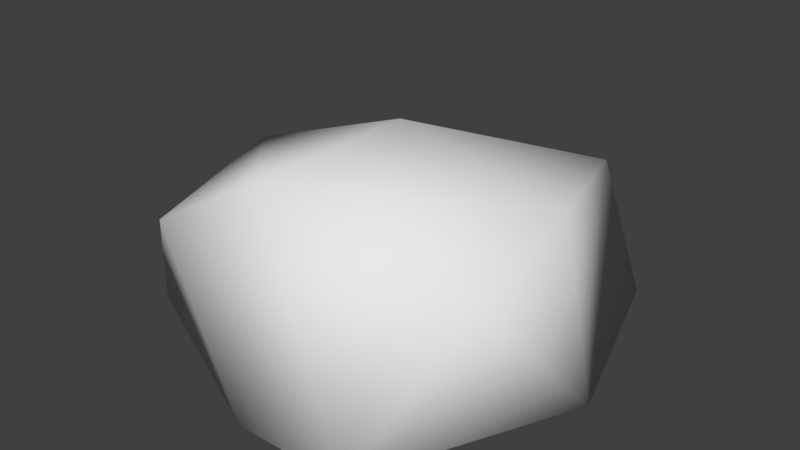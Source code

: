 # Source: rock007.blend  (saved by Blender 2.78.0; exported with 4.5.12 LTS)
import bpy
from mathutils import Matrix  # noqa: F401  (used for matrix-valued properties, if any)

bpy.ops.wm.read_factory_settings(use_empty=True)
scene = bpy.context.scene
scene.name = 'Scene'

# ---- collections
col_collection_1 = bpy.data.collections.new('Collection 1'); scene.collection.children.link(col_collection_1)

# ---- materials (node trees are filled in below, after node groups)
mat_material = bpy.data.materials.new('Material')
mat_material.alpha_threshold = 0.0
mat_material.use_transparent_shadow = False
mat_material.roughness = 0.5
mat_material.line_color = (0.0, 0.0, 0.0, 1.0)

# ---- material node trees

# ---- world
world_world = bpy.data.worlds.new('World'); scene.world = world_world
world_world.color = (0.05088, 0.05088, 0.05088)
world_world.use_sun_shadow = False
world_world.sun_shadow_jitter_overblur = 0.0
world_world.cycles.sampling_method = 'MANUAL'

# ---- meshes
me_cube = bpy.data.meshes.new('Cube')
me_cube.from_pydata([(0.5281, 0.8339, 0.6789), (0.8339, -0.5849, 0.6484), (-0.6876, -0.7622, 0.6007), (-0.8339, 0.8339, 0.4456), (0.6941, 0.95, 0.0), (0.5399, -1.0, 0.0), (-1.0, -0.531, 0.0), (-0.4815, 0.8087, 0.0), (0.8339, -4.77e-07, 0.8357), (1.765e-07, 0.8339, 0.4456), (-4.696e-07, -0.8339, 1.0), (-0.8339, 1.194e-07, 0.6981), (2.384e-07, 1.0, 0.0), (-2.98e-07, -1.0, 0.0), (1.0, -2.98e-07, 0.0), (-1.49e-07, -1.788e-07, 1.0)], [], [(13, 10, 2), (11, 10, 15), (14, 1, 5), (13, 2, 6), (2, 11, 6), (7, 12, 4, 14, 5, 13, 6), (12, 3, 9), (4, 9, 0), (9, 3, 11), (0, 9, 15), (8, 15, 10), (3, 7, 11), (0, 8, 14), (5, 1, 10), (5, 10, 13), (4, 12, 9), (12, 7, 3), (0, 14, 4), (8, 10, 1), (0, 15, 8), (9, 11, 15), (14, 8, 1), (11, 2, 10), (11, 7, 6)])
me_cube.polygons.foreach_set('use_smooth', [True] * 24)
me_cube.materials.append(mat_material)
me_cube.use_remesh_preserve_volume = False
me_cube.use_remesh_preserve_attributes = False
me_cube.use_mirror_vertex_groups = False
me_cube.update()

# ---- objects
ob_cube = bpy.data.objects.new('Cube', me_cube)

# ---- transforms, parenting, visibility, modifiers, constraints
ob_cube.location = (0.0, 0.0, 0.0)
ob_cube.lock_rotations_4d = False
ob_cube.empty_display_type = 'ARROWS'
ob_cube.lineart.crease_threshold = 0.0

# ---- collection membership
col_collection_1.objects.link(ob_cube)

# ---- scene / render settings (as saved in the file)
scene.frame_start = 1; scene.frame_end = 250; scene.frame_set(1)
scene.render.engine = 'BLENDER_EEVEE_NEXT'
scene.render.resolution_percentage = 50
scene.render.dither_intensity = 0.0
scene.cycles.use_denoising = False
scene.cycles.samples = 128
scene.cycles.sampling_pattern = 'TABULATED_SOBOL'
scene.cycles.light_sampling_threshold = 0.0
scene.cycles.use_adaptive_sampling = False
scene.cycles.use_light_tree = False
scene.cycles.blur_glossy = 0.0
scene.cycles.sample_clamp_indirect = 0.0
scene.view_settings.view_transform = 'Standard'
bpy.context.view_layer.update()

# ---- added for rendering (the .blend has no active camera and no usable light): camera, sun
cam_auto = bpy.data.cameras.new('AutoCamera')
cam_auto.lens = 50.0
cam_auto.sensor_width = 36.0
cam_auto.clip_end = 1000.0
ob_auto_camera = bpy.data.objects.new('AutoCamera', cam_auto)
scene.collection.objects.link(ob_auto_camera)
ob_auto_camera.location = (2.77567, -3.33081, 2.72054)
ob_auto_camera.rotation_euler = (1.09748, -7.21219e-08, 0.694738)
scene.camera = ob_auto_camera
light_auto_sun = bpy.data.lights.new('AutoSun', 'SUN')
light_auto_sun.energy = 3.0
light_auto_sun.angle = 0.0523599
ob_auto_sun = bpy.data.objects.new('AutoSun', light_auto_sun)
scene.collection.objects.link(ob_auto_sun)
ob_auto_sun.rotation_euler = (0.872665, 0.174533, 0.523599)
bpy.context.view_layer.update()
